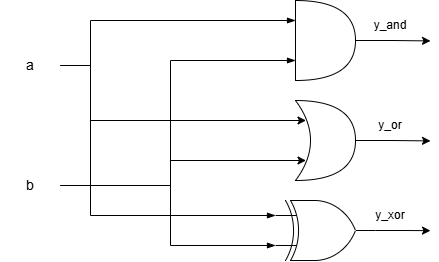

The diagram above was exported from draw.io. Its source (the exported page's mxGraphModel, read from the mxfile embedded in the PNG):
<mxGraphModel dx="702" dy="387" grid="1" gridSize="10" guides="1" tooltips="1" connect="1" arrows="1" fold="1" page="1" pageScale="1" pageWidth="850" pageHeight="1100" math="0" shadow="0">
  <root>
    <mxCell id="0" />
    <mxCell id="1" parent="0" />
    <mxCell id="m7Nd5MZdcmlDdPS0cvkK-1" parent="1" style="text;html=1;whiteSpace=wrap;strokeColor=none;fillColor=none;align=center;verticalAlign=middle;rounded=0;" value="&lt;font style=&quot;font-size: 14px;&quot;&gt;a&lt;/font&gt;" vertex="1">
      <mxGeometry height="30" width="60" x="130" y="170" as="geometry" />
    </mxCell>
    <mxCell id="m7Nd5MZdcmlDdPS0cvkK-2" parent="1" style="text;html=1;whiteSpace=wrap;strokeColor=none;fillColor=none;align=center;verticalAlign=middle;rounded=0;" value="&lt;font style=&quot;font-size: 14px;&quot;&gt;b&lt;/font&gt;" vertex="1">
      <mxGeometry height="30" width="60" x="130" y="290" as="geometry" />
    </mxCell>
    <mxCell id="m7Nd5MZdcmlDdPS0cvkK-7" edge="1" parent="1" source="m7Nd5MZdcmlDdPS0cvkK-3" style="edgeStyle=orthogonalEdgeStyle;rounded=0;orthogonalLoop=1;jettySize=auto;html=1;exitX=1;exitY=0.5;exitDx=0;exitDy=0;exitPerimeter=0;defaultLabelBackgroundColor=gap;">
      <mxGeometry relative="1" as="geometry">
        <mxPoint x="560" y="160.42990654205607" as="targetPoint" />
      </mxGeometry>
    </mxCell>
    <mxCell id="m7Nd5MZdcmlDdPS0cvkK-3" parent="1" style="shape=or;whiteSpace=wrap;html=1;shapeInside=1;" value="" vertex="1">
      <mxGeometry height="80" width="60" x="425" y="120" as="geometry" />
    </mxCell>
    <mxCell id="m7Nd5MZdcmlDdPS0cvkK-8" edge="1" parent="1" source="m7Nd5MZdcmlDdPS0cvkK-4" style="edgeStyle=orthogonalEdgeStyle;rounded=0;orthogonalLoop=1;jettySize=auto;html=1;exitX=1;exitY=0.5;exitDx=0;exitDy=0;exitPerimeter=0;defaultLabelBackgroundColor=gap;">
      <mxGeometry relative="1" as="geometry">
        <mxPoint x="560" y="260.4299065420561" as="targetPoint" />
      </mxGeometry>
    </mxCell>
    <mxCell id="m7Nd5MZdcmlDdPS0cvkK-4" parent="1" style="shape=xor;whiteSpace=wrap;html=1;shapeInside=1;" value="" vertex="1">
      <mxGeometry height="80" width="60" x="425" y="220" as="geometry" />
    </mxCell>
    <mxCell id="m7Nd5MZdcmlDdPS0cvkK-9" edge="1" parent="1" source="m7Nd5MZdcmlDdPS0cvkK-5" style="edgeStyle=orthogonalEdgeStyle;rounded=0;orthogonalLoop=1;jettySize=auto;html=1;exitX=1;exitY=0.5;exitDx=0;exitDy=0;exitPerimeter=0;defaultLabelBackgroundColor=gap;">
      <mxGeometry relative="1" as="geometry">
        <mxPoint x="560" y="350.14953271028037" as="targetPoint" />
      </mxGeometry>
    </mxCell>
    <mxCell id="m7Nd5MZdcmlDdPS0cvkK-5" parent="1" style="verticalLabelPosition=bottom;shadow=0;dashed=0;align=center;html=1;verticalAlign=top;shape=mxgraph.electrical.logic_gates.logic_gate;operation=xor;labelPerimeter=1;" value="" vertex="1">
      <mxGeometry height="60" width="100" x="405" y="320" as="geometry" />
    </mxCell>
    <mxCell id="m7Nd5MZdcmlDdPS0cvkK-10" parent="1" style="text;html=1;whiteSpace=wrap;strokeColor=none;fillColor=none;align=center;verticalAlign=middle;rounded=0;" value="y_and" vertex="1">
      <mxGeometry height="30" width="60" x="490" y="130" as="geometry" />
    </mxCell>
    <mxCell id="m7Nd5MZdcmlDdPS0cvkK-11" parent="1" style="text;html=1;whiteSpace=wrap;strokeColor=none;fillColor=none;align=center;verticalAlign=middle;rounded=0;" value="y_or" vertex="1">
      <mxGeometry height="30" width="60" x="490" y="230" as="geometry" />
    </mxCell>
    <mxCell id="m7Nd5MZdcmlDdPS0cvkK-12" parent="1" style="text;html=1;whiteSpace=wrap;strokeColor=none;fillColor=none;align=center;verticalAlign=middle;rounded=0;" value="y_xor" vertex="1">
      <mxGeometry height="30" width="60" x="490" y="320" as="geometry" />
    </mxCell>
    <mxCell id="m7Nd5MZdcmlDdPS0cvkK-21" edge="1" parent="1" source="m7Nd5MZdcmlDdPS0cvkK-1" style="edgeStyle=orthogonalEdgeStyle;rounded=0;orthogonalLoop=1;jettySize=auto;html=1;exitX=1;exitY=0.5;exitDx=0;exitDy=0;entryX=0;entryY=0.25;entryDx=0;entryDy=0;entryPerimeter=0;defaultLabelBackgroundColor=gap;strokeColor=default;curved=0;startArrow=none;startFill=0;endArrow=blockThin;endFill=1;" target="m7Nd5MZdcmlDdPS0cvkK-3">
      <mxGeometry relative="1" as="geometry">
        <Array as="points">
          <mxPoint x="220" y="185" />
          <mxPoint x="220" y="140" />
        </Array>
      </mxGeometry>
    </mxCell>
    <mxCell id="m7Nd5MZdcmlDdPS0cvkK-24" edge="1" parent="1" source="m7Nd5MZdcmlDdPS0cvkK-1" style="edgeStyle=orthogonalEdgeStyle;rounded=0;orthogonalLoop=1;jettySize=auto;html=1;exitX=1;exitY=0.5;exitDx=0;exitDy=0;entryX=0.175;entryY=0.25;entryDx=0;entryDy=0;entryPerimeter=0;defaultLabelBackgroundColor=gap;" target="m7Nd5MZdcmlDdPS0cvkK-4">
      <mxGeometry relative="1" as="geometry">
        <Array as="points">
          <mxPoint x="220" y="185" />
          <mxPoint x="220" y="240" />
        </Array>
      </mxGeometry>
    </mxCell>
    <mxCell id="m7Nd5MZdcmlDdPS0cvkK-25" edge="1" parent="1" source="m7Nd5MZdcmlDdPS0cvkK-1" style="edgeStyle=orthogonalEdgeStyle;rounded=0;orthogonalLoop=1;jettySize=auto;html=1;exitX=1;exitY=0.5;exitDx=0;exitDy=0;entryX=0;entryY=0.25;entryDx=0;entryDy=0;entryPerimeter=0;defaultLabelBackgroundColor=gap;strokeColor=default;curved=0;startArrow=none;startFill=0;endArrow=blockThin;endFill=1;" target="m7Nd5MZdcmlDdPS0cvkK-5">
      <mxGeometry relative="1" x="0.0027" as="geometry">
        <Array as="points">
          <mxPoint x="220" y="185" />
          <mxPoint x="220" y="335" />
        </Array>
      </mxGeometry>
    </mxCell>
    <mxCell id="m7Nd5MZdcmlDdPS0cvkK-26" edge="1" parent="1" source="m7Nd5MZdcmlDdPS0cvkK-2" style="edgeStyle=orthogonalEdgeStyle;rounded=0;orthogonalLoop=1;jettySize=auto;html=1;exitX=1;exitY=0.5;exitDx=0;exitDy=0;entryX=0;entryY=0.75;entryDx=0;entryDy=0;entryPerimeter=0;defaultLabelBackgroundColor=gap;strokeColor=default;curved=0;startArrow=none;startFill=0;endArrow=blockThin;endFill=1;" target="m7Nd5MZdcmlDdPS0cvkK-3">
      <mxGeometry relative="1" as="geometry">
        <Array as="points">
          <mxPoint x="300" y="305" />
          <mxPoint x="300" y="180" />
        </Array>
      </mxGeometry>
    </mxCell>
    <mxCell id="m7Nd5MZdcmlDdPS0cvkK-27" edge="1" parent="1" source="m7Nd5MZdcmlDdPS0cvkK-2" style="edgeStyle=orthogonalEdgeStyle;rounded=0;orthogonalLoop=1;jettySize=auto;html=1;exitX=1;exitY=0.5;exitDx=0;exitDy=0;entryX=0.175;entryY=0.75;entryDx=0;entryDy=0;entryPerimeter=0;defaultLabelBackgroundColor=gap;" target="m7Nd5MZdcmlDdPS0cvkK-4">
      <mxGeometry relative="1" as="geometry">
        <Array as="points">
          <mxPoint x="300" y="305" />
          <mxPoint x="300" y="280" />
        </Array>
      </mxGeometry>
    </mxCell>
    <mxCell id="m7Nd5MZdcmlDdPS0cvkK-28" edge="1" parent="1" source="m7Nd5MZdcmlDdPS0cvkK-2" style="edgeStyle=orthogonalEdgeStyle;rounded=0;orthogonalLoop=1;jettySize=auto;html=1;exitX=1;exitY=0.5;exitDx=0;exitDy=0;entryX=0;entryY=0.75;entryDx=0;entryDy=0;entryPerimeter=0;defaultLabelBackgroundColor=gap;strokeColor=default;curved=0;startArrow=none;startFill=0;endArrow=blockThin;endFill=1;" target="m7Nd5MZdcmlDdPS0cvkK-5">
      <mxGeometry relative="1" x="0.0036" as="geometry">
        <Array as="points">
          <mxPoint x="300" y="305" />
          <mxPoint x="300" y="365" />
        </Array>
      </mxGeometry>
    </mxCell>
  </root>
</mxGraphModel>